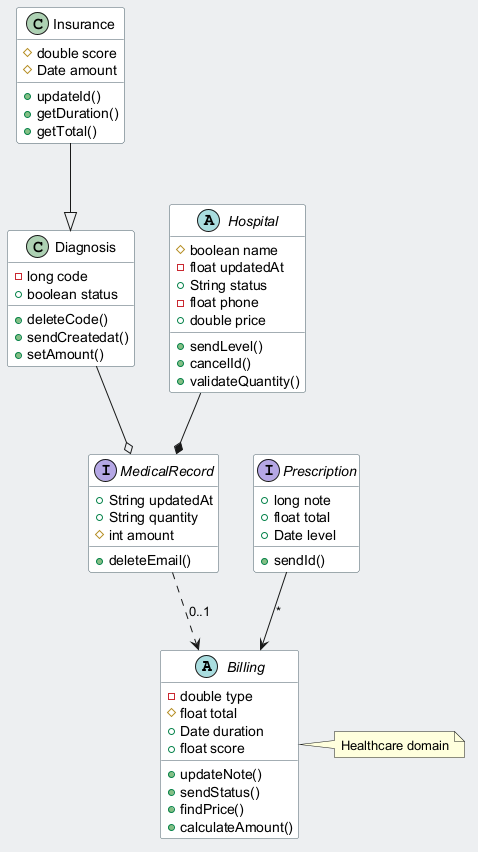

The diagram above was rendered by PlantUML. Its source (embedded in the PNG):
@startuml
skinparam backgroundColor #ECEFF1
skinparam classBackgroundColor #FFFFFF
skinparam classBorderColor #455A64
abstract class Billing {
  -double type
  #float total
  +Date duration
  +float score
  +updateNote()
  +sendStatus()
  +findPrice()
  +calculateAmount()
}
interface MedicalRecord {
  +String updatedAt
  +String quantity
  #int amount
  +deleteEmail()
}
class Insurance {
  #double score
  #Date amount
  +updateId()
  +getDuration()
  +getTotal()
}
class Diagnosis {
  -long code
  +boolean status
  +deleteCode()
  +sendCreatedat()
  +setAmount()
}
abstract class Hospital {
  #boolean name
  -float updatedAt
  +String status
  -float phone
  +double price
  +sendLevel()
  +cancelId()
  +validateQuantity()
}
interface Prescription {
  +long note
  +float total
  +Date level
  +sendId()
}
Diagnosis --o MedicalRecord
Hospital --* MedicalRecord
MedicalRecord ..> Billing : "0..1"
Insurance --|> Diagnosis
Prescription --> Billing : "*"
note right of Billing : Healthcare domain
@enduml